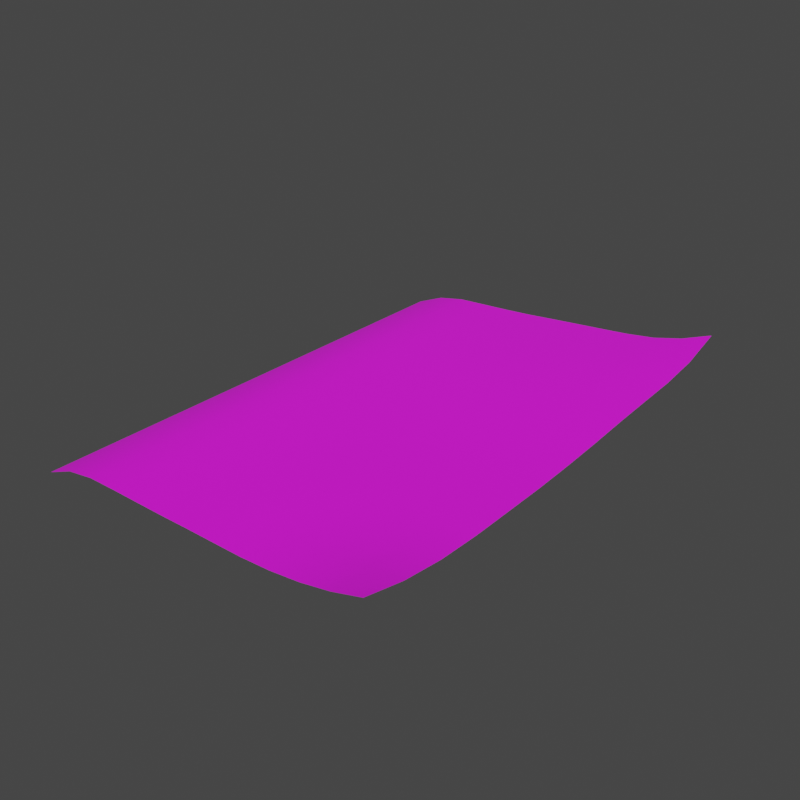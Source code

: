 # Source: newspaper.blend  (saved by Blender 4.0.36; exported with 4.5.12 LTS)
import bpy
from mathutils import Matrix  # noqa: F401  (used for matrix-valued properties, if any)

bpy.ops.wm.read_factory_settings(use_empty=True)
scene = bpy.context.scene
scene.name = 'Scene'

# ---- collections
col_newspaper = bpy.data.collections.new('Newspaper'); scene.collection.children.link(col_newspaper)

# ---- images (referenced by path relative to the original .blend; pixels are not part of the script)
import os
ASSET_DIR = os.environ.get("B2B_ASSET_DIR", "")  # directory of the original .blend (textures are referenced by path, not embedded)
HERE = os.path.dirname(os.path.abspath(__file__))  # packed textures are extracted next to this script under _unpacked/

def load_image(name, relpath, width, height, colorspace="sRGB"):
    """Load a texture the original file referenced (path relative to the .blend, or extracted next to this script)."""
    p = next((c for c in (os.path.join(HERE, relpath), os.path.join(ASSET_DIR, relpath)) if relpath and os.path.exists(c)), "")
    if p:
        img = bpy.data.images.load(p, check_existing=True)
        img.name = name
    else:  # same state as the original file: an image datablock whose file is absent (Cycles renders it pink)
        img = bpy.data.images.new(name, width, height)
        img.source = "FILE"
        img.filepath = "//" + (relpath or name)
    img.colorspace_settings.name = colorspace
    return img
img_newspaper_albedo = load_image('Newspaper-albedo', 'Newspaper-albedo.png', 1024, 1024, 'sRGB')

# ---- materials (node trees are filled in below, after node groups)
mat_material = bpy.data.materials.new('Material')
mat_newspaper = bpy.data.materials.new('Newspaper')

# ---- material node trees
mat_material.use_nodes = True; mat_material.node_tree.nodes.clear()
_N = mat_material.node_tree.nodes; _L = mat_material.node_tree.links
n0 = _N.new('ShaderNodeOutputMaterial'); n0.name = 'Material Output'; n0.location = (490, 300)
n1 = _N.new('ShaderNodeMath'); n1.name = 'Math'; n1.location = (-490, -36)
n1.operation = 'POWER'
n1.inputs[1].default_value = 3.0
n2 = _N.new('ShaderNodeMath'); n2.name = 'Math.001'; n2.location = (-339, -36)
n2.operation = 'MULTIPLY'
n2.inputs[1].default_value = 3.0
n3 = _N.new('ShaderNodeMath'); n3.name = 'Math.002'; n3.location = (-185, -41)
n3.operation = 'SUBTRACT'
n3.inputs[0].default_value = 1.0
n4 = _N.new('ShaderNodeTexNoise'); n4.name = 'Noise Texture'; n4.location = (-667, -22)
n4.inputs[2].default_value = 80.0
n4.inputs[3].default_value = 1.0
n5 = _N.new('ShaderNodeVectorMath'); n5.name = 'Vector Math'; n5.location = (-841, -38)
n5.operation = 'MULTIPLY'
n5.inputs[1].default_value = (1.0, 2.0, 1.0)
n6 = _N.new('ShaderNodeTexCoord'); n6.name = 'Texture Coordinate'; n6.location = (-1021, -15)
n7 = _N.new('ShaderNodeTexCoord'); n7.name = 'Texture Coordinate.001'; n7.location = (-1919, 622)
n8 = _N.new('ShaderNodeMath'); n8.name = 'Math.004'; n8.location = (-1107, 648)
n8.operation = 'SUBTRACT'
n8.inputs[0].default_value = 1.0
n9 = _N.new('ShaderNodeMath'); n9.name = 'Math.009'; n9.location = (-1751, 471)
n9.operation = 'SUBTRACT'
n9.inputs[0].default_value = 1.0
n10 = _N.new('ShaderNodeTexNoise'); n10.name = 'Noise Texture.002'; n10.location = (-2002, 177)
n10.inputs[2].default_value = 4.2
n10.inputs[3].default_value = 1.0
n11 = _N.new('ShaderNodeVectorMath'); n11.name = 'Vector Math.002'; n11.location = (-1753, 280)
n11.operation = 'MULTIPLY'
n12 = _N.new('ShaderNodeValue'); n12.name = 'Value'; n12.location = (-2132, 377)
n12.outputs[0].default_value = 0.2
n13 = _N.new('ShaderNodeTexVoronoi'); n13.name = 'Voronoi Texture'; n13.location = (-1308, 641)
n13.feature = 'DISTANCE_TO_EDGE'
n13.normalize = True
n14 = _N.new('ShaderNodeVectorMath'); n14.name = 'Vector Math.001'; n14.location = (-1531, 546)
n14.operation = 'MULTIPLY_ADD'
n15 = _N.new('ShaderNodeMath'); n15.name = 'Math.006'; n15.location = (-961, 332)
n15.operation = 'POWER'
n15.inputs[1].default_value = 30.0
n16 = _N.new('ShaderNodeMath'); n16.name = 'Math.007'; n16.location = (-796, 333)
n16.operation = 'MULTIPLY'
n16.inputs[1].default_value = 1e+06
n17 = _N.new('ShaderNodeBsdfPrincipled'); n17.name = 'Principled BSDF'; n17.location = (25, 541)
n17.inputs[2].default_value = 1.0
n17.inputs[3].default_value = 1.45
n18 = _N.new('ShaderNodeTexNoise'); n18.name = 'Noise Texture.001'; n18.location = (-1139, 326)
n18.inputs[2].default_value = 4.2
n18.inputs[3].default_value = 1.0
n19 = _N.new('ShaderNodeMix'); n19.name = 'Mix'; n19.location = (-294, 504)
n19.data_type = 'RGBA'
n19.inputs[6].default_value = (0.6126, 0.5809, 0.4962, 1.0)
n20 = _N.new('ShaderNodeMath'); n20.name = 'Math.008'; n20.location = (-715, 622)
n20.operation = 'MULTIPLY'
n20.inputs[1].default_value = 10.0
n21 = _N.new('ShaderNodeMath'); n21.name = 'Math.005'; n21.location = (-935, 643)
n21.operation = 'POWER'
n21.inputs[1].default_value = 236.2
n22 = _N.new('ShaderNodeMath'); n22.name = 'Math.003'; n22.location = (-495, 589)
n22.operation = 'MULTIPLY'
n23 = _N.new('ShaderNodeDisplacement'); n23.name = 'Displacement'; n23.location = (4, -14)
n23.inputs[2].default_value = 0.005
_L.new(n6.outputs[0], n5.inputs[0])
_L.new(n5.outputs[0], n4.inputs[0])
_L.new(n4.outputs[0], n1.inputs[0])
_L.new(n1.outputs[0], n2.inputs[0])
_L.new(n2.outputs[0], n3.inputs[1])
_L.new(n3.outputs[0], n23.inputs[0])
_L.new(n23.outputs[0], n0.inputs[2])
_L.new(n13.outputs[0], n8.inputs[1])
_L.new(n8.outputs[0], n21.inputs[0])
_L.new(n20.outputs[0], n22.inputs[0])
_L.new(n18.outputs[0], n15.inputs[0])
_L.new(n15.outputs[0], n16.inputs[0])
_L.new(n16.outputs[0], n22.inputs[1])
_L.new(n7.outputs[0], n14.inputs[0])
_L.new(n9.outputs[0], n14.inputs[1])
_L.new(n12.outputs[0], n9.inputs[1])
_L.new(n10.outputs[1], n11.inputs[1])
_L.new(n12.outputs[0], n11.inputs[0])
_L.new(n11.outputs[0], n14.inputs[2])
_L.new(n14.outputs[0], n13.inputs[0])
_L.new(n18.outputs[1], n19.inputs[7])
_L.new(n22.outputs[0], n19.inputs[0])
_L.new(n19.outputs[2], n17.inputs[0])
_L.new(n21.outputs[0], n20.inputs[0])
_L.new(n17.outputs[0], n0.inputs[0])
n0.is_active_output = True
mat_newspaper.use_nodes = True; mat_newspaper.node_tree.nodes.clear()
_N = mat_newspaper.node_tree.nodes; _L = mat_newspaper.node_tree.links
n0 = _N.new('ShaderNodeBsdfPrincipled'); n0.name = 'Principled BSDF'; n0.location = (10, 300)
n0.inputs[2].default_value = 1.0
n0.inputs[3].default_value = 1.45
n1 = _N.new('ShaderNodeOutputMaterial'); n1.name = 'Material Output'; n1.location = (300, 300)
n2 = _N.new('ShaderNodeTexImage'); n2.name = 'Image Texture'; n2.location = (-280, 300)
n2.image = img_newspaper_albedo
_L.new(n0.outputs[0], n1.inputs[0])
_L.new(n2.outputs[0], n0.inputs[0])
n1.is_active_output = True

# ---- world
world_world = bpy.data.worlds.new('World'); scene.world = world_world
world_world.use_nodes = True; world_world.node_tree.nodes.clear()
_N = world_world.node_tree.nodes; _L = world_world.node_tree.links
n0 = _N.new('ShaderNodeOutputWorld'); n0.name = 'World Output'; n0.location = (300, 300)
n1 = _N.new('ShaderNodeBackground'); n1.name = 'Background'; n1.location = (10, 300)
n1.inputs[0].default_value = (0.05088, 0.05088, 0.05088, 1.0)
_L.new(n1.outputs[0], n0.inputs[0])
n0.is_active_output = True
world_world.color = (0.05088, 0.05088, 0.05088)
world_world.use_sun_shadow = False
world_world.sun_shadow_jitter_overblur = 0.0

# ---- lights
light_point = bpy.data.lights.new('Point', 'POINT')
light_point.transmission_factor = 0.0
light_point.use_soft_falloff = False
light_point.shadow_maximum_resolution = 0.006
light_point.use_absolute_resolution = True

# ---- meshes
me_plane = bpy.data.meshes.new('Plane')
me_plane.from_pydata([(-1.0, -1.0, 0.0), (1.0, -1.0, 0.0), (-1.0, 1.0, 0.0), (1.0, 1.0, 0.0)], [], [(0, 1, 3, 2)])
_uv = me_plane.uv_layers.new(name='UVMap')
_uv.uv.foreach_set('vector', [0.0, 0.0, 1.0, 0.0, 1.0, 1.0, 0.0, 1.0])
me_plane.materials.append(mat_material)
me_plane.update()
me_plane_001 = bpy.data.meshes.new('Plane.001')
me_plane_001.from_pydata([(-0.1, -0.141, -0.009989), (0.1, -0.141, 0.01292), (-0.1, 0.141, -0.009989), (0.1, 0.141, 0.0222), (-0.05, -0.141, -0.0001079), (0.0, -0.141, 0.000511), (0.05, -0.141, 0.001995), (0.05, 0.141, 0.009229), (0.0, 0.141, 0.004766), (-0.05, 0.141, 0.001026), (-0.1, 0.0705, -0.009989), (-0.1, -5.96e-09, -0.009989), (-0.1, -0.0705, -0.009989), (0.1, -0.0705, 0.003734), (0.1, 5.96e-09, 0.005346), (0.1, 0.0705, 0.0103), (-0.05, -0.0705, -0.0001079), (-0.05, 5.96e-09, -0.0001079), (-0.05, 0.0705, 0.0003902), (0.0, -0.0705, 0.0002696), (0.0, 5.96e-09, 0.0005186), (0.0, 0.0705, 0.002953), (0.05, -0.0705, 0.001686), (0.05, 5.96e-09, 0.002618), (0.05, 0.0705, 0.007008), (-0.1, -0.094, -0.009989), (-0.1, -0.1175, -0.009989), (0.06667, -0.141, 0.004186), (0.08333, -0.141, 0.007741), (0.1, 0.094, 0.01173), (0.1, 0.1175, 0.01499), (-0.06667, 0.141, 4.549e-05), (-0.08333, 0.141, -0.00312), (-0.08333, -0.141, -0.003191), (-0.06667, -0.141, -0.0004212), (-0.03333, -0.141, -4.306e-07), (-0.01667, -0.141, 0.000143), (0.01667, -0.141, 0.0007025), (0.03333, -0.141, 0.0009356), (0.08333, 0.141, 0.01574), (0.06667, 0.141, 0.01149), (0.03333, 0.141, 0.007703), (0.01667, 0.141, 0.006258), (-0.01667, 0.141, 0.003199), (-0.03333, 0.141, 0.00201), (-0.05, 0.094, 0.0007093), (-0.05, 0.1175, 0.0009418), (0.0, 0.094, 0.003887), (0.0, 0.1175, 0.004554), (0.05, 0.094, 0.00814), (0.05, 0.1175, 0.008943), (-0.1, 0.1175, -0.009989), (-0.1, 0.094, -0.009989), (-0.1, 0.047, -0.009989), (-0.1, 0.0235, -0.009989), (-0.1, -0.0235, -0.009989), (-0.1, -0.047, -0.009989), (0.1, -0.1175, 0.007327), (0.1, -0.094, 0.004479), (0.1, -0.047, 0.00404), (0.1, -0.0235, 0.004373), (0.1, 0.0235, 0.006852), (0.1, 0.047, 0.008764), (-0.05, -0.1175, -0.0001079), (-0.05, -0.094, -0.0001079), (-0.05, -0.047, -0.0001079), (-0.05, -0.0235, -0.0001079), (-0.05, 0.0235, -9.967e-05), (-0.05, 0.047, 7.993e-05), (0.0, -0.1175, 0.0005044), (0.0, -0.094, 0.0004053), (0.0, -0.047, 0.0002311), (0.0, -0.0235, 0.0002328), (0.0, 0.0235, 0.001173), (0.0, 0.047, 0.002022), (0.05, -0.1175, 0.001753), (0.05, -0.094, 0.001477), (0.05, -0.047, 0.001694), (0.05, -0.0235, 0.001782), (0.05, 0.0235, 0.003823), (0.05, 0.047, 0.005477), (0.03333, -0.0705, 0.001226), (0.01667, -0.0705, 0.0007189), (0.03333, 5.96e-09, 0.001804), (0.01667, 5.96e-09, 0.00109), (0.03333, 0.0705, 0.005716), (0.01667, 0.0705, 0.004298), (-0.01667, -0.0705, 5.691e-05), (-0.03333, -0.0705, -4.306e-07), (-0.01667, 5.96e-09, 0.0001378), (-0.03333, 5.96e-09, -4.306e-07), (-0.01667, 0.0705, 0.001899), (-0.03333, 0.0705, 0.001096), (-0.06667, -0.0705, -0.0004212), (-0.08333, -0.0705, -0.003191), (-0.06667, 1.987e-09, -0.0004212), (-0.08333, -1.987e-09, -0.003191), (-0.06667, 0.0705, -0.0003093), (-0.08333, 0.0705, -0.003191), (0.08333, -0.0705, 0.002881), (0.06667, -0.0705, 0.00221), (0.08333, 5.96e-09, 0.004411), (0.06667, 5.96e-09, 0.003496), (0.08333, 0.0705, 0.00931), (0.06667, 0.0705, 0.008205), (0.06667, 0.0235, 0.004853), (0.06667, 0.047, 0.006682), (0.08333, 0.0235, 0.005877), (0.08333, 0.047, 0.007775), (0.06667, -0.047, 0.002395), (0.06667, -0.0235, 0.002577), (0.08333, -0.047, 0.003166), (0.08333, -0.0235, 0.003452), (0.06667, -0.1175, 0.003384), (0.06667, -0.094, 0.002303), (0.08333, -0.1175, 0.0056), (0.08333, -0.094, 0.003423), (-0.08333, 0.0235, -0.003191), (-0.08333, 0.047, -0.003191), (-0.06667, 0.0235, -0.0004212), (-0.06667, 0.047, -0.0004164), (-0.08333, -0.047, -0.003191), (-0.08333, -0.0235, -0.003191), (-0.06667, -0.047, -0.0004212), (-0.06667, -0.0235, -0.0004212), (-0.08333, -0.1175, -0.003191), (-0.08333, -0.094, -0.003191), (-0.06667, -0.1175, -0.0004212), (-0.06667, -0.094, -0.0004212), (-0.03333, 0.0235, 0.000173), (-0.03333, 0.047, 0.0005882), (-0.01667, 0.0235, 0.0005611), (-0.01667, 0.047, 0.0012), (-0.03333, -0.047, -4.306e-07), (-0.03333, -0.0235, -4.306e-07), (-0.01667, -0.047, 5.696e-05), (-0.01667, -0.0235, 5.697e-05), (-0.03333, -0.1175, -4.306e-07), (-0.03333, -0.094, -4.306e-07), (-0.01667, -0.1175, 0.0001223), (-0.01667, -0.094, 7.414e-05), (0.01667, 0.0235, 0.001953), (0.01667, 0.047, 0.003019), (0.03333, 0.0235, 0.002848), (0.03333, 0.047, 0.004201), (0.01667, -0.047, 0.0005408), (0.01667, -0.0235, 0.000585), (0.03333, -0.047, 0.00104), (0.03333, -0.0235, 0.001111), (0.01667, -0.1175, 0.0007549), (0.01667, -0.094, 0.0008172), (0.03333, -0.1175, 0.000954), (0.03333, -0.094, 0.001104), (0.01667, 0.094, 0.005407), (0.01667, 0.1175, 0.006056), (0.03333, 0.094, 0.006804), (0.03333, 0.1175, 0.007484), (-0.03333, 0.094, 0.001566), (-0.03333, 0.1175, 0.001893), (-0.01667, 0.094, 0.002539), (-0.01667, 0.1175, 0.003023), (-0.08333, 0.094, -0.003178), (-0.08333, 0.1175, -0.003139), (-0.06667, 0.094, -0.0001434), (-0.06667, 0.1175, -6.519e-06), (0.06667, 0.094, 0.009445), (0.06667, 0.1175, 0.0106), (0.08333, 0.094, 0.01068), (0.08333, 0.1175, 0.01305)], [], [(168, 30, 3, 39), (164, 46, 9, 31), (160, 48, 8, 43), (156, 50, 7, 41), (152, 76, 22, 81), (148, 78, 23, 83), (144, 80, 24, 85), (140, 70, 19, 87), (136, 72, 20, 89), (132, 74, 21, 91), (128, 64, 16, 93), (124, 66, 17, 95), (120, 68, 18, 97), (116, 58, 13, 99), (112, 60, 14, 101), (108, 62, 15, 103), (80, 106, 104, 24), (106, 108, 103, 104), (23, 102, 105, 79), (79, 105, 106, 80), (102, 101, 107, 105), (105, 107, 108, 106), (101, 14, 61, 107), (107, 61, 62, 108), (78, 110, 102, 23), (110, 112, 101, 102), (22, 100, 109, 77), (77, 109, 110, 78), (100, 99, 111, 109), (109, 111, 112, 110), (99, 13, 59, 111), (111, 59, 60, 112), (76, 114, 100, 22), (114, 116, 99, 100), (6, 27, 113, 75), (75, 113, 114, 76), (27, 28, 115, 113), (113, 115, 116, 114), (28, 1, 57, 115), (115, 57, 58, 116), (53, 118, 98, 10), (118, 120, 97, 98), (11, 96, 117, 54), (54, 117, 118, 53), (96, 95, 119, 117), (117, 119, 120, 118), (95, 17, 67, 119), (119, 67, 68, 120), (55, 122, 96, 11), (122, 124, 95, 96), (12, 94, 121, 56), (56, 121, 122, 55), (94, 93, 123, 121), (121, 123, 124, 122), (93, 16, 65, 123), (123, 65, 66, 124), (25, 126, 94, 12), (126, 128, 93, 94), (0, 33, 125, 26), (26, 125, 126, 25), (33, 34, 127, 125), (125, 127, 128, 126), (34, 4, 63, 127), (127, 63, 64, 128), (68, 130, 92, 18), (130, 132, 91, 92), (17, 90, 129, 67), (67, 129, 130, 68), (90, 89, 131, 129), (129, 131, 132, 130), (89, 20, 73, 131), (131, 73, 74, 132), (66, 134, 90, 17), (134, 136, 89, 90), (16, 88, 133, 65), (65, 133, 134, 66), (88, 87, 135, 133), (133, 135, 136, 134), (87, 19, 71, 135), (135, 71, 72, 136), (64, 138, 88, 16), (138, 140, 87, 88), (4, 35, 137, 63), (63, 137, 138, 64), (35, 36, 139, 137), (137, 139, 140, 138), (36, 5, 69, 139), (139, 69, 70, 140), (74, 142, 86, 21), (142, 144, 85, 86), (20, 84, 141, 73), (73, 141, 142, 74), (84, 83, 143, 141), (141, 143, 144, 142), (83, 23, 79, 143), (143, 79, 80, 144), (72, 146, 84, 20), (146, 148, 83, 84), (19, 82, 145, 71), (71, 145, 146, 72), (82, 81, 147, 145), (145, 147, 148, 146), (81, 22, 77, 147), (147, 77, 78, 148), (70, 150, 82, 19), (150, 152, 81, 82), (5, 37, 149, 69), (69, 149, 150, 70), (37, 38, 151, 149), (149, 151, 152, 150), (38, 6, 75, 151), (151, 75, 76, 152), (48, 154, 42, 8), (154, 156, 41, 42), (21, 86, 153, 47), (47, 153, 154, 48), (86, 85, 155, 153), (153, 155, 156, 154), (85, 24, 49, 155), (155, 49, 50, 156), (46, 158, 44, 9), (158, 160, 43, 44), (18, 92, 157, 45), (45, 157, 158, 46), (92, 91, 159, 157), (157, 159, 160, 158), (91, 21, 47, 159), (159, 47, 48, 160), (51, 162, 32, 2), (162, 164, 31, 32), (10, 98, 161, 52), (52, 161, 162, 51), (98, 97, 163, 161), (161, 163, 164, 162), (97, 18, 45, 163), (163, 45, 46, 164), (50, 166, 40, 7), (166, 168, 39, 40), (24, 104, 165, 49), (49, 165, 166, 50), (104, 103, 167, 165), (165, 167, 168, 166), (103, 15, 29, 167), (167, 29, 30, 168)])
me_plane_001.polygons.foreach_set('use_smooth', [True] * 144)
_uv = me_plane_001.uv_layers.new(name='UVMap')
_uv.uv.foreach_set('vector', [0.9167, 0.9167, 1.0, 0.9167, 1.0, 1.0, 0.9167, 1.0, 0.1667, 0.9167, 0.25, 0.9167, 0.25, 1.0, 0.1667, 1.0, 0.4167, 0.9167, 0.5, 0.9167, 0.5, 1.0, 0.4167, 1.0, 0.6667, 0.9167, 0.75, 0.9167, 0.75, 1.0, 0.6667, 1.0, 0.6667, 0.1667, 0.75, 0.1667, 0.75, 0.25, 0.6667, 0.25, 0.6667, 0.4167, 0.75, 0.4167, 0.75, 0.5, 0.6667, 0.5, 0.6667, 0.6667, 0.75, 0.6667, 0.75, 0.75, 0.6667, 0.75, 0.4167, 0.1667, 0.5, 0.1667, 0.5, 0.25, 0.4167, 0.25, 0.4167, 0.4167, 0.5, 0.4167, 0.5, 0.5, 0.4167, 0.5, 0.4167, 0.6667, 0.5, 0.6667, 0.5, 0.75, 0.4167, 0.75, 0.1667, 0.1667, 0.25, 0.1667, 0.25, 0.25, 0.1667, 0.25, 0.1667, 0.4167, 0.25, 0.4167, 0.25, 0.5, 0.1667, 0.5, 0.1667, 0.6667, 0.25, 0.6667, 0.25, 0.75, 0.1667, 0.75, 0.9167, 0.1667, 1.0, 0.1667, 1.0, 0.25, 0.9167, 0.25, 0.9167, 0.4167, 1.0, 0.4167, 1.0, 0.5, 0.9167, 0.5, 0.9167, 0.6667, 1.0, 0.6667, 1.0, 0.75, 0.9167, 0.75, 0.75, 0.6667, 0.8333, 0.6667, 0.8333, 0.75, 0.75, 0.75, 0.8333, 0.6667, 0.9167, 0.6667, 0.9167, 0.75, 0.8333, 0.75, 0.75, 0.5, 0.8333, 0.5, 0.8333, 0.5833, 0.75, 0.5833, 0.75, 0.5833, 0.8333, 0.5833, 0.8333, 0.6667, 0.75, 0.6667, 0.8333, 0.5, 0.9167, 0.5, 0.9167, 0.5833, 0.8333, 0.5833, 0.8333, 0.5833, 0.9167, 0.5833, 0.9167, 0.6667, 0.8333, 0.6667, 0.9167, 0.5, 1.0, 0.5, 1.0, 0.5833, 0.9167, 0.5833, 0.9167, 0.5833, 1.0, 0.5833, 1.0, 0.6667, 0.9167, 0.6667, 0.75, 0.4167, 0.8333, 0.4167, 0.8333, 0.5, 0.75, 0.5, 0.8333, 0.4167, 0.9167, 0.4167, 0.9167, 0.5, 0.8333, 0.5, 0.75, 0.25, 0.8333, 0.25, 0.8333, 0.3333, 0.75, 0.3333, 0.75, 0.3333, 0.8333, 0.3333, 0.8333, 0.4167, 0.75, 0.4167, 0.8333, 0.25, 0.9167, 0.25, 0.9167, 0.3333, 0.8333, 0.3333, 0.8333, 0.3333, 0.9167, 0.3333, 0.9167, 0.4167, 0.8333, 0.4167, 0.9167, 0.25, 1.0, 0.25, 1.0, 0.3333, 0.9167, 0.3333, 0.9167, 0.3333, 1.0, 0.3333, 1.0, 0.4167, 0.9167, 0.4167, 0.75, 0.1667, 0.8333, 0.1667, 0.8333, 0.25, 0.75, 0.25, 0.8333, 0.1667, 0.9167, 0.1667, 0.9167, 0.25, 0.8333, 0.25, 0.75, 0.0, 0.8333, 0.0, 0.8333, 0.08333, 0.75, 0.08333, 0.75, 0.08333, 0.8333, 0.08333, 0.8333, 0.1667, 0.75, 0.1667, 0.8333, 0.0, 0.9167, 0.0, 0.9167, 0.08333, 0.8333, 0.08333, 0.8333, 0.08333, 0.9167, 0.08333, 0.9167, 0.1667, 0.8333, 0.1667, 0.9167, 0.0, 1.0, 0.0, 1.0, 0.08333, 0.9167, 0.08333, 0.9167, 0.08333, 1.0, 0.08333, 1.0, 0.1667, 0.9167, 0.1667, 0.0, 0.6667, 0.08333, 0.6667, 0.08333, 0.75, 0.0, 0.75, 0.08333, 0.6667, 0.1667, 0.6667, 0.1667, 0.75, 0.08333, 0.75, 0.0, 0.5, 0.08333, 0.5, 0.08333, 0.5833, 0.0, 0.5833, 0.0, 0.5833, 0.08333, 0.5833, 0.08333, 0.6667, 0.0, 0.6667, 0.08333, 0.5, 0.1667, 0.5, 0.1667, 0.5833, 0.08333, 0.5833, 0.08333, 0.5833, 0.1667, 0.5833, 0.1667, 0.6667, 0.08333, 0.6667, 0.1667, 0.5, 0.25, 0.5, 0.25, 0.5833, 0.1667, 0.5833, 0.1667, 0.5833, 0.25, 0.5833, 0.25, 0.6667, 0.1667, 0.6667, 0.0, 0.4167, 0.08333, 0.4167, 0.08333, 0.5, 0.0, 0.5, 0.08333, 0.4167, 0.1667, 0.4167, 0.1667, 0.5, 0.08333, 0.5, 0.0, 0.25, 0.08333, 0.25, 0.08333, 0.3333, 0.0, 0.3333, 0.0, 0.3333, 0.08333, 0.3333, 0.08333, 0.4167, 0.0, 0.4167, 0.08333, 0.25, 0.1667, 0.25, 0.1667, 0.3333, 0.08333, 0.3333, 0.08333, 0.3333, 0.1667, 0.3333, 0.1667, 0.4167, 0.08333, 0.4167, 0.1667, 0.25, 0.25, 0.25, 0.25, 0.3333, 0.1667, 0.3333, 0.1667, 0.3333, 0.25, 0.3333, 0.25, 0.4167, 0.1667, 0.4167, 0.0, 0.1667, 0.08333, 0.1667, 0.08333, 0.25, 0.0, 0.25, 0.08333, 0.1667, 0.1667, 0.1667, 0.1667, 0.25, 0.08333, 0.25, 0.0, 0.0, 0.08333, 0.0, 0.08333, 0.08333, 0.0, 0.08333, 0.0, 0.08333, 0.08333, 0.08333, 0.08333, 0.1667, 0.0, 0.1667, 0.08333, 0.0, 0.1667, 0.0, 0.1667, 0.08333, 0.08333, 0.08333, 0.08333, 0.08333, 0.1667, 0.08333, 0.1667, 0.1667, 0.08333, 0.1667, 0.1667, 0.0, 0.25, 0.0, 0.25, 0.08333, 0.1667, 0.08333, 0.1667, 0.08333, 0.25, 0.08333, 0.25, 0.1667, 0.1667, 0.1667, 0.25, 0.6667, 0.3333, 0.6667, 0.3333, 0.75, 0.25, 0.75, 0.3333, 0.6667, 0.4167, 0.6667, 0.4167, 0.75, 0.3333, 0.75, 0.25, 0.5, 0.3333, 0.5, 0.3333, 0.5833, 0.25, 0.5833, 0.25, 0.5833, 0.3333, 0.5833, 0.3333, 0.6667, 0.25, 0.6667, 0.3333, 0.5, 0.4167, 0.5, 0.4167, 0.5833, 0.3333, 0.5833, 0.3333, 0.5833, 0.4167, 0.5833, 0.4167, 0.6667, 0.3333, 0.6667, 0.4167, 0.5, 0.5, 0.5, 0.5, 0.5833, 0.4167, 0.5833, 0.4167, 0.5833, 0.5, 0.5833, 0.5, 0.6667, 0.4167, 0.6667, 0.25, 0.4167, 0.3333, 0.4167, 0.3333, 0.5, 0.25, 0.5, 0.3333, 0.4167, 0.4167, 0.4167, 0.4167, 0.5, 0.3333, 0.5, 0.25, 0.25, 0.3333, 0.25, 0.3333, 0.3333, 0.25, 0.3333, 0.25, 0.3333, 0.3333, 0.3333, 0.3333, 0.4167, 0.25, 0.4167, 0.3333, 0.25, 0.4167, 0.25, 0.4167, 0.3333, 0.3333, 0.3333, 0.3333, 0.3333, 0.4167, 0.3333, 0.4167, 0.4167, 0.3333, 0.4167, 0.4167, 0.25, 0.5, 0.25, 0.5, 0.3333, 0.4167, 0.3333, 0.4167, 0.3333, 0.5, 0.3333, 0.5, 0.4167, 0.4167, 0.4167, 0.25, 0.1667, 0.3333, 0.1667, 0.3333, 0.25, 0.25, 0.25, 0.3333, 0.1667, 0.4167, 0.1667, 0.4167, 0.25, 0.3333, 0.25, 0.25, 0.0, 0.3333, 0.0, 0.3333, 0.08333, 0.25, 0.08333, 0.25, 0.08333, 0.3333, 0.08333, 0.3333, 0.1667, 0.25, 0.1667, 0.3333, 0.0, 0.4167, 0.0, 0.4167, 0.08333, 0.3333, 0.08333, 0.3333, 0.08333, 0.4167, 0.08333, 0.4167, 0.1667, 0.3333, 0.1667, 0.4167, 0.0, 0.5, 0.0, 0.5, 0.08333, 0.4167, 0.08333, 0.4167, 0.08333, 0.5, 0.08333, 0.5, 0.1667, 0.4167, 0.1667, 0.5, 0.6667, 0.5833, 0.6667, 0.5833, 0.75, 0.5, 0.75, 0.5833, 0.6667, 0.6667, 0.6667, 0.6667, 0.75, 0.5833, 0.75, 0.5, 0.5, 0.5833, 0.5, 0.5833, 0.5833, 0.5, 0.5833, 0.5, 0.5833, 0.5833, 0.5833, 0.5833, 0.6667, 0.5, 0.6667, 0.5833, 0.5, 0.6667, 0.5, 0.6667, 0.5833, 0.5833, 0.5833, 0.5833, 0.5833, 0.6667, 0.5833, 0.6667, 0.6667, 0.5833, 0.6667, 0.6667, 0.5, 0.75, 0.5, 0.75, 0.5833, 0.6667, 0.5833, 0.6667, 0.5833, 0.75, 0.5833, 0.75, 0.6667, 0.6667, 0.6667, 0.5, 0.4167, 0.5833, 0.4167, 0.5833, 0.5, 0.5, 0.5, 0.5833, 0.4167, 0.6667, 0.4167, 0.6667, 0.5, 0.5833, 0.5, 0.5, 0.25, 0.5833, 0.25, 0.5833, 0.3333, 0.5, 0.3333, 0.5, 0.3333, 0.5833, 0.3333, 0.5833, 0.4167, 0.5, 0.4167, 0.5833, 0.25, 0.6667, 0.25, 0.6667, 0.3333, 0.5833, 0.3333, 0.5833, 0.3333, 0.6667, 0.3333, 0.6667, 0.4167, 0.5833, 0.4167, 0.6667, 0.25, 0.75, 0.25, 0.75, 0.3333, 0.6667, 0.3333, 0.6667, 0.3333, 0.75, 0.3333, 0.75, 0.4167, 0.6667, 0.4167, 0.5, 0.1667, 0.5833, 0.1667, 0.5833, 0.25, 0.5, 0.25, 0.5833, 0.1667, 0.6667, 0.1667, 0.6667, 0.25, 0.5833, 0.25, 0.5, 0.0, 0.5833, 0.0, 0.5833, 0.08333, 0.5, 0.08333, 0.5, 0.08333, 0.5833, 0.08333, 0.5833, 0.1667, 0.5, 0.1667, 0.5833, 0.0, 0.6667, 0.0, 0.6667, 0.08333, 0.5833, 0.08333, 0.5833, 0.08333, 0.6667, 0.08333, 0.6667, 0.1667, 0.5833, 0.1667, 0.6667, 0.0, 0.75, 0.0, 0.75, 0.08333, 0.6667, 0.08333, 0.6667, 0.08333, 0.75, 0.08333, 0.75, 0.1667, 0.6667, 0.1667, 0.5, 0.9167, 0.5833, 0.9167, 0.5833, 1.0, 0.5, 1.0, 0.5833, 0.9167, 0.6667, 0.9167, 0.6667, 1.0, 0.5833, 1.0, 0.5, 0.75, 0.5833, 0.75, 0.5833, 0.8333, 0.5, 0.8333, 0.5, 0.8333, 0.5833, 0.8333, 0.5833, 0.9167, 0.5, 0.9167, 0.5833, 0.75, 0.6667, 0.75, 0.6667, 0.8333, 0.5833, 0.8333, 0.5833, 0.8333, 0.6667, 0.8333, 0.6667, 0.9167, 0.5833, 0.9167, 0.6667, 0.75, 0.75, 0.75, 0.75, 0.8333, 0.6667, 0.8333, 0.6667, 0.8333, 0.75, 0.8333, 0.75, 0.9167, 0.6667, 0.9167, 0.25, 0.9167, 0.3333, 0.9167, 0.3333, 1.0, 0.25, 1.0, 0.3333, 0.9167, 0.4167, 0.9167, 0.4167, 1.0, 0.3333, 1.0, 0.25, 0.75, 0.3333, 0.75, 0.3333, 0.8333, 0.25, 0.8333, 0.25, 0.8333, 0.3333, 0.8333, 0.3333, 0.9167, 0.25, 0.9167, 0.3333, 0.75, 0.4167, 0.75, 0.4167, 0.8333, 0.3333, 0.8333, 0.3333, 0.8333, 0.4167, 0.8333, 0.4167, 0.9167, 0.3333, 0.9167, 0.4167, 0.75, 0.5, 0.75, 0.5, 0.8333, 0.4167, 0.8333, 0.4167, 0.8333, 0.5, 0.8333, 0.5, 0.9167, 0.4167, 0.9167, 0.0, 0.9167, 0.08333, 0.9167, 0.08333, 1.0, 0.0, 1.0, 0.08333, 0.9167, 0.1667, 0.9167, 0.1667, 1.0, 0.08333, 1.0, 0.0, 0.75, 0.08333, 0.75, 0.08333, 0.8333, 0.0, 0.8333, 0.0, 0.8333, 0.08333, 0.8333, 0.08333, 0.9167, 0.0, 0.9167, 0.08333, 0.75, 0.1667, 0.75, 0.1667, 0.8333, 0.08333, 0.8333, 0.08333, 0.8333, 0.1667, 0.8333, 0.1667, 0.9167, 0.08333, 0.9167, 0.1667, 0.75, 0.25, 0.75, 0.25, 0.8333, 0.1667, 0.8333, 0.1667, 0.8333, 0.25, 0.8333, 0.25, 0.9167, 0.1667, 0.9167, 0.75, 0.9167, 0.8333, 0.9167, 0.8333, 1.0, 0.75, 1.0, 0.8333, 0.9167, 0.9167, 0.9167, 0.9167, 1.0, 0.8333, 1.0, 0.75, 0.75, 0.8333, 0.75, 0.8333, 0.8333, 0.75, 0.8333, 0.75, 0.8333, 0.8333, 0.8333, 0.8333, 0.9167, 0.75, 0.9167, 0.8333, 0.75, 0.9167, 0.75, 0.9167, 0.8333, 0.8333, 0.8333, 0.8333, 0.8333, 0.9167, 0.8333, 0.9167, 0.9167, 0.8333, 0.9167, 0.9167, 0.75, 1.0, 0.75, 1.0, 0.8333, 0.9167, 0.8333, 0.9167, 0.8333, 1.0, 0.8333, 1.0, 0.9167, 0.9167, 0.9167])
_ca = me_plane_001.color_attributes.new('Attribute', 'BYTE_COLOR', 'CORNER')
_ca.data.foreach_set('color', [1.0, 1.0, 1.0, 1.0, 1.0, 1.0, 1.0, 1.0, 1.0, 1.0, 1.0, 1.0, 1.0, 1.0, 1.0, 1.0, 1.0, 1.0, 1.0, 1.0, 1.0, 1.0, 1.0, 1.0, 1.0, 1.0, 1.0, 1.0, 1.0, 1.0, 1.0, 1.0, 1.0, 1.0, 1.0, 1.0, 1.0, 1.0, 1.0, 1.0, 1.0, 1.0, 1.0, 1.0, 1.0, 1.0, 1.0, 1.0, 1.0, 1.0, 1.0, 1.0, 1.0, 1.0, 1.0, 1.0, 1.0, 1.0, 1.0, 1.0, 1.0, 1.0, 1.0, 1.0, 1.0, 1.0, 1.0, 1.0, 1.0, 1.0, 1.0, 1.0, 1.0, 1.0, 1.0, 1.0, 1.0, 1.0, 1.0, 1.0, 1.0, 1.0, 1.0, 1.0, 1.0, 1.0, 1.0, 1.0, 1.0, 1.0, 1.0, 1.0, 1.0, 1.0, 1.0, 1.0, 1.0, 1.0, 1.0, 1.0, 1.0, 1.0, 1.0, 1.0, 1.0, 1.0, 1.0, 1.0, 1.0, 1.0, 1.0, 1.0, 1.0, 1.0, 1.0, 1.0, 1.0, 1.0, 1.0, 1.0, 1.0, 1.0, 1.0, 1.0, 1.0, 1.0, 1.0, 1.0, 1.0, 1.0, 1.0, 1.0, 1.0, 1.0, 1.0, 1.0, 1.0, 1.0, 1.0, 1.0, 1.0, 1.0, 1.0, 1.0, 1.0, 1.0, 1.0, 1.0, 1.0, 1.0, 1.0, 1.0, 1.0, 1.0, 1.0, 1.0, 1.0, 1.0, 1.0, 1.0, 1.0, 1.0, 1.0, 1.0, 1.0, 1.0, 1.0, 1.0, 1.0, 1.0, 1.0, 1.0, 1.0, 1.0, 1.0, 1.0, 1.0, 1.0, 1.0, 1.0, 1.0, 1.0, 1.0, 1.0, 1.0, 1.0, 1.0, 1.0, 1.0, 1.0, 1.0, 1.0, 1.0, 1.0, 1.0, 1.0, 1.0, 1.0, 1.0, 1.0, 1.0, 1.0, 1.0, 1.0, 1.0, 1.0, 1.0, 1.0, 1.0, 1.0, 1.0, 1.0, 1.0, 1.0, 1.0, 1.0, 1.0, 1.0, 1.0, 1.0, 1.0, 1.0, 1.0, 1.0, 1.0, 1.0, 1.0, 1.0, 1.0, 1.0, 1.0, 1.0, 1.0, 1.0, 1.0, 1.0, 1.0, 1.0, 1.0, 1.0, 1.0, 1.0, 1.0, 1.0, 1.0, 1.0, 1.0, 1.0, 1.0, 1.0, 1.0, 1.0, 1.0, 1.0, 1.0, 1.0, 1.0, 1.0, 1.0, 1.0, 1.0, 1.0, 1.0, 1.0, 1.0, 1.0, 1.0, 1.0, 1.0, 1.0, 1.0, 1.0, 1.0, 1.0, 1.0, 1.0, 1.0, 1.0, 1.0, 1.0, 1.0, 1.0, 1.0, 1.0, 1.0, 1.0, 1.0, 1.0, 1.0, 1.0, 1.0, 1.0, 1.0, 1.0, 1.0, 1.0, 1.0, 1.0, 1.0, 1.0, 1.0, 1.0, 1.0, 1.0, 1.0, 1.0, 1.0, 1.0, 1.0, 1.0, 1.0, 1.0, 1.0, 1.0, 1.0, 1.0, 1.0, 1.0, 1.0, 1.0, 1.0, 1.0, 1.0, 1.0, 1.0, 1.0, 1.0, 1.0, 1.0, 1.0, 1.0, 1.0, 1.0, 1.0, 1.0, 1.0, 1.0, 1.0, 1.0, 1.0, 1.0, 1.0, 1.0, 1.0, 1.0, 1.0, 1.0, 1.0, 1.0, 1.0, 1.0, 1.0, 1.0, 1.0, 1.0, 1.0, 1.0, 1.0, 1.0, 1.0, 1.0, 1.0, 1.0, 1.0, 1.0, 1.0, 1.0, 1.0, 1.0, 1.0, 1.0, 1.0, 1.0, 1.0, 1.0, 1.0, 1.0, 1.0, 1.0, 1.0, 1.0, 1.0, 1.0, 1.0, 1.0, 1.0, 1.0, 1.0, 1.0, 1.0, 1.0, 1.0, 1.0, 1.0, 1.0, 1.0, 1.0, 1.0, 1.0, 1.0, 1.0, 1.0, 1.0, 1.0, 1.0, 1.0, 1.0, 1.0, 1.0, 1.0, 1.0, 1.0, 1.0, 1.0, 1.0, 1.0, 1.0, 1.0, 1.0, 1.0, 1.0, 1.0, 1.0, 1.0, 1.0, 1.0, 1.0, 1.0, 1.0, 1.0, 1.0, 1.0, 1.0, 1.0, 1.0, 1.0, 1.0, 1.0, 1.0, 1.0, 1.0, 1.0, 1.0, 1.0, 1.0, 1.0, 1.0, 1.0, 1.0, 1.0, 1.0, 1.0, 1.0, 1.0, 1.0, 1.0, 1.0, 1.0, 1.0, 1.0, 1.0, 1.0, 1.0, 1.0, 1.0, 1.0, 1.0, 1.0, 1.0, 1.0, 1.0, 1.0, 1.0, 1.0, 1.0, 1.0, 1.0, 1.0, 1.0, 1.0, 1.0, 1.0, 1.0, 1.0, 1.0, 1.0, 1.0, 1.0, 1.0, 1.0, 1.0, 1.0, 1.0, 1.0, 1.0, 1.0, 1.0, 1.0, 1.0, 1.0, 1.0, 1.0, 1.0, 1.0, 1.0, 1.0, 1.0, 1.0, 1.0, 1.0, 1.0, 1.0, 1.0, 1.0, 1.0, 1.0, 1.0, 1.0, 1.0, 1.0, 1.0, 1.0, 1.0, 1.0, 1.0, 1.0, 1.0, 1.0, 1.0, 1.0, 1.0, 1.0, 1.0, 1.0, 1.0, 1.0, 1.0, 1.0, 1.0, 1.0, 1.0, 1.0, 1.0, 1.0, 1.0, 1.0, 1.0, 1.0, 1.0, 1.0, 1.0, 1.0, 1.0, 1.0, 1.0, 1.0, 1.0, 1.0, 1.0, 1.0, 1.0, 1.0, 1.0, 1.0, 1.0, 1.0, 1.0, 1.0, 1.0, 1.0, 1.0, 1.0, 1.0, 1.0, 1.0, 1.0, 1.0, 1.0, 1.0, 1.0, 1.0, 1.0, 1.0, 1.0, 1.0, 1.0, 1.0, 1.0, 1.0, 1.0, 1.0, 1.0, 1.0, 1.0, 1.0, 1.0, 1.0, 1.0, 1.0, 1.0, 1.0, 1.0, 1.0, 1.0, 1.0, 1.0, 1.0, 1.0, 1.0, 1.0, 1.0, 1.0, 1.0, 1.0, 1.0, 1.0, 1.0, 1.0, 1.0, 1.0, 1.0, 1.0, 1.0, 1.0, 1.0, 1.0, 1.0, 1.0, 1.0, 1.0, 1.0, 1.0, 1.0, 1.0, 1.0, 1.0, 1.0, 1.0, 1.0, 1.0, 1.0, 1.0, 1.0, 1.0, 1.0, 1.0, 1.0, 1.0, 1.0, 1.0, 1.0, 1.0, 1.0, 1.0, 1.0, 1.0, 1.0, 1.0, 1.0, 1.0, 1.0, 1.0, 1.0, 1.0, 1.0, 1.0, 1.0, 1.0, 1.0, 1.0, 1.0, 1.0, 1.0, 1.0, 1.0, 1.0, 1.0, 1.0, 1.0, 1.0, 1.0, 1.0, 1.0, 1.0, 1.0, 1.0, 1.0, 1.0, 1.0, 1.0, 1.0, 1.0, 1.0, 1.0, 1.0, 1.0, 1.0, 1.0, 1.0, 1.0, 1.0, 1.0, 1.0, 1.0, 1.0, 1.0, 1.0, 1.0, 1.0, 1.0, 1.0, 1.0, 1.0, 1.0, 1.0, 1.0, 1.0, 1.0, 1.0, 1.0, 1.0, 1.0, 1.0, 1.0, 1.0, 1.0, 1.0, 1.0, 1.0, 1.0, 1.0, 1.0, 1.0, 1.0, 1.0, 1.0, 1.0, 1.0, 1.0, 1.0, 1.0, 1.0, 1.0, 1.0, 1.0, 1.0, 1.0, 1.0, 1.0, 1.0, 1.0, 1.0, 1.0, 1.0, 1.0, 1.0, 1.0, 1.0, 1.0, 1.0, 1.0, 1.0, 1.0, 1.0, 1.0, 1.0, 1.0, 1.0, 1.0, 1.0, 1.0, 1.0, 1.0, 1.0, 1.0, 1.0, 1.0, 1.0, 1.0, 1.0, 1.0, 1.0, 1.0, 1.0, 1.0, 1.0, 1.0, 1.0, 1.0, 1.0, 1.0, 1.0, 1.0, 1.0, 1.0, 1.0, 1.0, 1.0, 1.0, 1.0, 1.0, 1.0, 1.0, 1.0, 1.0, 1.0, 1.0, 1.0, 1.0, 1.0, 1.0, 1.0, 1.0, 1.0, 1.0, 1.0, 1.0, 1.0, 1.0, 1.0, 1.0, 1.0, 1.0, 1.0, 1.0, 1.0, 1.0, 1.0, 1.0, 1.0, 1.0, 1.0, 1.0, 1.0, 1.0, 1.0, 1.0, 1.0, 1.0, 1.0, 1.0, 1.0, 1.0, 1.0, 1.0, 1.0, 1.0, 1.0, 1.0, 1.0, 1.0, 1.0, 1.0, 1.0, 1.0, 1.0, 1.0, 1.0, 1.0, 1.0, 1.0, 1.0, 1.0, 1.0, 1.0, 1.0, 1.0, 1.0, 1.0, 1.0, 1.0, 1.0, 1.0, 1.0, 1.0, 1.0, 1.0, 1.0, 1.0, 1.0, 1.0, 1.0, 1.0, 1.0, 1.0, 1.0, 1.0, 1.0, 1.0, 1.0, 1.0, 1.0, 1.0, 1.0, 1.0, 1.0, 1.0, 1.0, 1.0, 1.0, 1.0, 1.0, 1.0, 1.0, 1.0, 1.0, 1.0, 1.0, 1.0, 1.0, 1.0, 1.0, 1.0, 1.0, 1.0, 1.0, 1.0, 1.0, 1.0, 1.0, 1.0, 1.0, 1.0, 1.0, 1.0, 1.0, 1.0, 1.0, 1.0, 1.0, 1.0, 1.0, 1.0, 1.0, 1.0, 1.0, 1.0, 1.0, 1.0, 1.0, 1.0, 1.0, 1.0, 1.0, 1.0, 1.0, 1.0, 1.0, 1.0, 1.0, 1.0, 1.0, 1.0, 1.0, 1.0, 1.0, 1.0, 1.0, 1.0, 1.0, 1.0, 1.0, 1.0, 1.0, 1.0, 1.0, 1.0, 1.0, 1.0, 1.0, 1.0, 1.0, 1.0, 1.0, 1.0, 1.0, 1.0, 1.0, 1.0, 1.0, 1.0, 1.0, 1.0, 1.0, 1.0, 1.0, 1.0, 1.0, 1.0, 1.0, 1.0, 1.0, 1.0, 1.0, 1.0, 1.0, 1.0, 1.0, 1.0, 1.0, 1.0, 1.0, 1.0, 1.0, 1.0, 1.0, 1.0, 1.0, 1.0, 1.0, 1.0, 1.0, 1.0, 1.0, 1.0, 1.0, 1.0, 1.0, 1.0, 1.0, 1.0, 1.0, 1.0, 1.0, 1.0, 1.0, 1.0, 1.0, 1.0, 1.0, 1.0, 1.0, 1.0, 1.0, 1.0, 1.0, 1.0, 1.0, 1.0, 1.0, 1.0, 1.0, 1.0, 1.0, 1.0, 1.0, 1.0, 1.0, 1.0, 1.0, 1.0, 1.0, 1.0, 1.0, 1.0, 1.0, 1.0, 1.0, 1.0, 1.0, 1.0, 1.0, 1.0, 1.0, 1.0, 1.0, 1.0, 1.0, 1.0, 1.0, 1.0, 1.0, 1.0, 1.0, 1.0, 1.0, 1.0, 1.0, 1.0, 1.0, 1.0, 1.0, 1.0, 1.0, 1.0, 1.0, 1.0, 1.0, 1.0, 1.0, 1.0, 1.0, 1.0, 1.0, 1.0, 1.0, 1.0, 1.0, 1.0, 1.0, 1.0, 1.0, 1.0, 1.0, 1.0, 1.0, 1.0, 1.0, 1.0, 1.0, 1.0, 1.0, 1.0, 1.0, 1.0, 1.0, 1.0, 1.0, 1.0, 1.0, 1.0, 1.0, 1.0, 1.0, 1.0, 1.0, 1.0, 1.0, 1.0, 1.0, 1.0, 1.0, 1.0, 1.0, 1.0, 1.0, 1.0, 1.0, 1.0, 1.0, 1.0, 1.0, 1.0, 1.0, 1.0, 1.0, 1.0, 1.0, 1.0, 1.0, 1.0, 1.0, 1.0, 1.0, 1.0, 1.0, 1.0, 1.0, 1.0, 1.0, 1.0, 1.0, 1.0, 1.0, 1.0, 1.0, 1.0, 1.0, 1.0, 1.0, 1.0, 1.0, 1.0, 1.0, 1.0, 1.0, 1.0, 1.0, 1.0, 1.0, 1.0, 1.0, 1.0, 1.0, 1.0, 1.0, 1.0, 1.0, 1.0, 1.0, 1.0, 1.0, 1.0, 1.0, 1.0, 1.0, 1.0, 1.0, 1.0, 1.0, 1.0, 1.0, 1.0, 1.0, 1.0, 1.0, 1.0, 1.0, 1.0, 1.0, 1.0, 1.0, 1.0, 1.0, 1.0, 1.0, 1.0, 1.0, 1.0, 1.0, 1.0, 1.0, 1.0, 1.0, 1.0, 1.0, 1.0, 1.0, 1.0, 1.0, 1.0, 1.0, 1.0, 1.0, 1.0, 1.0, 1.0, 1.0, 1.0, 1.0, 1.0, 1.0, 1.0, 1.0, 1.0, 1.0, 1.0, 1.0, 1.0, 1.0, 1.0, 1.0, 1.0, 1.0, 1.0, 1.0, 1.0, 1.0, 1.0, 1.0, 1.0, 1.0, 1.0, 1.0, 1.0, 1.0, 1.0, 1.0, 1.0, 1.0, 1.0, 1.0, 1.0, 1.0, 1.0, 1.0, 1.0, 1.0, 1.0, 1.0, 1.0, 1.0, 1.0, 1.0, 1.0, 1.0, 1.0, 1.0, 1.0, 1.0, 1.0, 1.0, 1.0, 1.0, 1.0, 1.0, 1.0, 1.0, 1.0, 1.0, 1.0, 1.0, 1.0, 1.0, 1.0, 1.0, 1.0, 1.0, 1.0, 1.0, 1.0, 1.0, 1.0, 1.0, 1.0, 1.0, 1.0, 1.0, 1.0, 1.0, 1.0, 1.0, 1.0, 1.0, 1.0, 1.0, 1.0, 1.0, 1.0, 1.0, 1.0, 1.0, 1.0, 1.0, 1.0, 1.0, 1.0, 1.0, 1.0, 1.0, 1.0, 1.0, 1.0, 1.0, 1.0, 1.0, 1.0, 1.0, 1.0, 1.0, 1.0, 1.0, 1.0, 1.0, 1.0, 1.0, 1.0, 1.0, 1.0, 1.0, 1.0, 1.0, 1.0, 1.0, 1.0, 1.0, 1.0, 1.0, 1.0, 1.0, 1.0, 1.0, 1.0, 1.0, 1.0, 1.0, 1.0, 1.0, 1.0, 1.0, 1.0, 1.0, 1.0, 1.0, 1.0, 1.0, 1.0, 1.0, 1.0, 1.0, 1.0, 1.0, 1.0, 1.0, 1.0, 1.0, 1.0, 1.0, 1.0, 1.0, 1.0, 1.0, 1.0, 1.0, 1.0, 1.0, 1.0, 1.0, 1.0, 1.0, 1.0, 1.0, 1.0, 1.0, 1.0, 1.0, 1.0, 1.0, 1.0, 1.0, 1.0, 1.0, 1.0, 1.0, 1.0, 1.0, 1.0, 1.0, 1.0, 1.0, 1.0, 1.0, 1.0, 1.0, 1.0, 1.0, 1.0, 1.0, 1.0, 1.0, 1.0, 1.0, 1.0, 1.0, 1.0, 1.0, 1.0, 1.0, 1.0, 1.0, 1.0, 1.0, 1.0, 1.0, 1.0, 1.0, 1.0, 1.0, 1.0, 1.0, 1.0, 1.0, 1.0, 1.0, 1.0, 1.0, 1.0, 1.0, 1.0, 1.0, 1.0, 1.0, 1.0, 1.0, 1.0, 1.0, 1.0, 1.0, 1.0, 1.0, 1.0, 1.0, 1.0, 1.0, 1.0, 1.0, 1.0, 1.0, 1.0, 1.0, 1.0, 1.0, 1.0, 1.0, 1.0, 1.0, 1.0, 1.0, 1.0, 1.0, 1.0, 1.0, 1.0, 1.0, 1.0, 1.0, 1.0, 1.0, 1.0, 1.0, 1.0, 1.0, 1.0, 1.0, 1.0, 1.0, 1.0, 1.0, 1.0, 1.0, 1.0, 1.0, 1.0, 1.0, 1.0, 1.0, 1.0, 1.0, 1.0, 1.0, 1.0, 1.0, 1.0, 1.0, 1.0, 1.0, 1.0, 1.0, 1.0, 1.0, 1.0, 1.0, 1.0, 1.0, 1.0, 1.0, 1.0, 1.0, 1.0, 1.0, 1.0, 1.0, 1.0, 1.0, 1.0, 1.0, 1.0, 1.0, 1.0, 1.0, 1.0, 1.0, 1.0, 1.0, 1.0, 1.0, 1.0, 1.0, 1.0, 1.0, 1.0, 1.0, 1.0, 1.0, 1.0, 1.0, 1.0, 1.0, 1.0, 1.0, 1.0, 1.0, 1.0, 1.0, 1.0, 1.0, 1.0, 1.0, 1.0, 1.0, 1.0, 1.0, 1.0, 1.0, 1.0, 1.0, 1.0, 1.0, 1.0, 1.0, 1.0, 1.0, 1.0, 1.0, 1.0, 1.0, 1.0, 1.0, 1.0, 1.0, 1.0, 1.0, 1.0, 1.0, 1.0, 1.0, 1.0, 1.0, 1.0, 1.0, 1.0, 1.0, 1.0, 1.0, 1.0, 1.0, 1.0, 1.0, 1.0, 1.0, 1.0, 1.0, 1.0, 1.0, 1.0, 1.0, 1.0, 1.0, 1.0, 1.0, 1.0, 1.0, 1.0, 1.0, 1.0, 1.0, 1.0, 1.0, 1.0, 1.0, 1.0, 1.0, 1.0, 1.0, 1.0, 1.0, 1.0, 1.0, 1.0, 1.0, 1.0, 1.0, 1.0, 1.0, 1.0, 1.0, 1.0, 1.0, 1.0, 1.0, 1.0, 1.0, 1.0, 1.0, 1.0, 1.0, 1.0, 1.0, 1.0, 1.0, 1.0, 1.0, 1.0, 1.0, 1.0, 1.0, 1.0, 1.0, 1.0, 1.0, 1.0, 1.0, 1.0, 1.0, 1.0, 1.0, 1.0, 1.0, 1.0, 1.0, 1.0, 1.0, 1.0, 1.0, 1.0, 1.0, 1.0, 1.0, 1.0, 1.0, 1.0, 1.0, 1.0, 1.0, 1.0, 1.0, 1.0, 1.0, 1.0, 1.0, 1.0, 1.0, 1.0, 1.0, 1.0, 1.0, 1.0, 1.0, 1.0, 1.0, 1.0, 1.0, 1.0, 1.0, 1.0, 1.0, 1.0, 1.0, 1.0, 1.0, 1.0, 1.0, 1.0, 1.0, 1.0, 1.0, 1.0, 1.0, 1.0, 1.0, 1.0, 1.0, 1.0, 1.0, 1.0, 1.0, 1.0, 1.0, 1.0, 1.0, 1.0, 1.0, 1.0, 1.0, 1.0, 1.0, 1.0, 1.0, 1.0, 1.0, 1.0, 1.0, 1.0, 1.0, 1.0, 1.0, 1.0, 1.0, 1.0, 1.0, 1.0, 1.0, 1.0, 1.0, 1.0, 1.0, 1.0, 1.0, 1.0, 1.0, 1.0, 1.0, 1.0, 1.0, 1.0, 1.0, 1.0, 1.0, 1.0, 1.0, 1.0, 1.0, 1.0, 1.0, 1.0, 1.0, 1.0, 1.0, 1.0, 1.0, 1.0, 1.0, 1.0, 1.0, 1.0, 1.0, 1.0, 1.0, 1.0, 1.0, 1.0, 1.0, 1.0, 1.0, 1.0, 1.0, 1.0, 1.0, 1.0, 1.0, 1.0, 1.0, 1.0, 1.0, 1.0, 1.0, 1.0, 1.0, 1.0, 1.0, 1.0, 1.0, 1.0, 1.0, 1.0, 1.0, 1.0, 1.0, 1.0, 1.0, 1.0, 1.0, 1.0, 1.0, 1.0, 1.0, 1.0, 1.0, 1.0, 1.0, 1.0, 1.0, 1.0, 1.0, 1.0, 1.0, 1.0, 1.0, 1.0, 1.0, 1.0, 1.0, 1.0, 1.0, 1.0, 1.0, 1.0, 1.0, 1.0, 1.0, 1.0, 1.0, 1.0, 1.0, 1.0, 1.0, 1.0, 1.0, 1.0, 1.0, 1.0, 1.0, 1.0, 1.0, 1.0, 1.0, 1.0, 1.0, 1.0, 1.0, 1.0, 1.0, 1.0, 1.0, 1.0, 1.0, 1.0, 1.0, 1.0, 1.0, 1.0, 1.0, 1.0, 1.0, 1.0, 1.0, 1.0, 1.0, 1.0, 1.0, 1.0, 1.0, 1.0, 1.0, 1.0, 1.0, 1.0, 1.0, 1.0, 1.0, 1.0, 1.0, 1.0, 1.0, 1.0, 1.0, 1.0, 1.0, 1.0, 1.0, 1.0, 1.0, 1.0, 1.0, 1.0, 1.0, 1.0, 1.0, 1.0, 1.0, 1.0, 1.0, 1.0, 1.0, 1.0, 1.0, 1.0, 1.0, 1.0, 1.0, 1.0, 1.0, 1.0, 1.0, 1.0, 1.0, 1.0, 1.0, 1.0, 1.0, 1.0, 1.0, 1.0, 1.0, 1.0, 1.0, 1.0, 1.0, 1.0, 1.0, 1.0, 1.0, 1.0, 1.0, 1.0, 1.0, 1.0, 1.0, 1.0, 1.0, 1.0, 1.0, 1.0, 1.0, 1.0, 1.0, 1.0, 1.0, 1.0, 1.0, 1.0, 1.0, 1.0, 1.0, 1.0, 1.0, 1.0, 1.0, 1.0, 1.0, 1.0, 1.0, 1.0, 1.0, 1.0, 1.0, 1.0, 1.0, 1.0, 1.0, 1.0, 1.0, 1.0, 1.0, 1.0, 1.0, 1.0, 1.0, 1.0, 1.0, 1.0, 1.0, 1.0, 1.0, 1.0, 1.0, 1.0, 1.0, 1.0, 1.0, 1.0, 1.0, 1.0, 1.0, 1.0, 1.0, 1.0, 1.0, 1.0, 1.0, 1.0, 1.0, 1.0, 1.0, 1.0, 1.0, 1.0, 1.0, 1.0, 1.0, 1.0, 1.0, 1.0, 1.0, 1.0, 1.0, 1.0, 1.0, 1.0, 1.0, 1.0, 1.0, 1.0, 1.0, 1.0, 1.0, 1.0, 1.0, 1.0, 1.0, 1.0, 1.0, 1.0, 1.0, 1.0, 1.0, 1.0, 1.0, 1.0, 1.0, 1.0, 1.0, 1.0, 1.0, 1.0, 1.0, 1.0, 1.0, 1.0, 1.0, 1.0, 1.0, 1.0, 1.0, 1.0, 1.0, 1.0, 1.0, 1.0, 1.0, 1.0, 1.0, 1.0, 1.0, 1.0, 1.0, 1.0, 1.0, 1.0, 1.0, 1.0, 1.0, 1.0, 1.0, 1.0, 1.0, 1.0, 1.0, 1.0, 1.0, 1.0, 1.0, 1.0, 1.0, 1.0, 1.0, 1.0, 1.0, 1.0, 1.0, 1.0, 1.0, 1.0, 1.0, 1.0, 1.0, 1.0, 1.0, 1.0, 1.0, 1.0, 1.0, 1.0, 1.0, 1.0, 1.0, 1.0, 1.0, 1.0, 1.0, 1.0, 1.0, 1.0, 1.0, 1.0, 1.0, 1.0, 1.0, 1.0, 1.0, 1.0, 1.0, 1.0, 1.0, 1.0, 1.0, 1.0, 1.0, 1.0, 1.0, 1.0, 1.0, 1.0, 1.0, 1.0, 1.0, 1.0, 1.0, 1.0, 1.0, 1.0, 1.0, 1.0, 1.0, 1.0, 1.0, 1.0, 1.0, 1.0, 1.0, 1.0, 1.0, 1.0, 1.0, 1.0, 1.0, 1.0, 1.0, 1.0, 1.0, 1.0, 1.0, 1.0, 1.0, 1.0, 1.0, 1.0, 1.0, 1.0, 1.0, 1.0, 1.0, 1.0, 1.0, 1.0, 1.0, 1.0, 1.0, 1.0, 1.0, 1.0, 1.0, 1.0, 1.0, 1.0, 1.0, 1.0, 1.0, 1.0, 1.0, 1.0, 1.0, 1.0, 1.0, 1.0, 1.0, 1.0, 1.0, 1.0, 1.0, 1.0, 1.0, 1.0, 1.0, 1.0, 1.0, 1.0, 1.0, 1.0, 1.0, 1.0, 1.0, 1.0, 1.0, 1.0, 1.0, 1.0, 1.0, 1.0, 1.0, 1.0, 1.0, 1.0, 1.0, 1.0, 1.0, 1.0, 1.0, 1.0, 1.0, 1.0, 1.0, 1.0, 1.0, 1.0, 1.0, 1.0, 1.0, 1.0, 1.0, 1.0, 1.0, 1.0, 1.0, 1.0, 1.0, 1.0, 1.0, 1.0, 1.0, 1.0, 1.0, 1.0, 1.0])
me_plane_001.materials.append(mat_newspaper)
me_plane_001.update()
arm_armature = bpy.data.armatures.new('Armature')  # bones are not reproduced

# ---- objects
ob_plane = bpy.data.objects.new('Plane', me_plane)
ob_point = bpy.data.objects.new('Point', light_point)
ob_page = bpy.data.objects.new('Page', me_plane_001)
ob_armature = bpy.data.objects.new('Armature', arm_armature)

# ---- transforms, parenting, visibility, modifiers, constraints
ob_plane.location = (0.0, 0.0, 0.0)
ob_plane.hide_render = True
ob_point.location = (0.6096, 0.6523, 0.9039)
ob_point.hide_render = True
ob_page.parent = ob_armature
ob_page.location = (0.0, 0.0, 0.0)
_vg = ob_page.vertex_groups.new(name='Page')
for _i, _w in zip([0, 1, 2, 4, 5, 6, 7, 8, 9, 10, 11, 12, 13, 14, 15, 16, 17, 18, 19, 20, 21, 22, 23, 24, 25, 26, 27, 28, 29, 30, 31, 32, 33, 34, 35, 36, 37, 38, 39, 40, 41, 42, 43, 44, 45, 46, 47, 48, 49, 50, 51, 52, 53, 54, 55, 56, 57, 58, 59, 60, 61, 62, 63, 64, 65, 66, 67, 68, 69, 70, 71, 72, 73, 74, 75, 76, 77, 78, 79, 80, 81, 82, 83, 84, 85, 86, 87, 88, 89, 90, 91, 92, 93, 94, 95, 96, 97, 98, 99, 100, 101, 102, 103, 104, 105, 106, 107, 108, 109, 110, 111, 112, 113, 114, 115, 116, 117, 118, 119, 120, 121, 122, 123, 124, 125, 126, 127, 128, 129, 130, 131, 132, 133, 134, 135, 136, 137, 138, 139, 140, 141, 142, 143, 144, 145, 146, 147, 148, 149, 150, 151, 152, 153, 154, 155, 156, 157, 158, 159, 160, 161, 162, 163, 164, 165, 166, 167, 168], [0.9778, 0.0001913, 0.9872, 0.4631, 0.0004176, 0.0001191, 0.0006884, 8.605e-05, 0.489, 0.9983, 0.9999, 0.9871, 0.008755, 0.0, 0.0, 0.4951, 0.4765, 0.5012, 0.0005378, 2.751e-06, 6.794e-05, 3.345e-05, 0.0, 0.0, 0.9721, 0.9747, 1.177e-06, 5.305e-05, 0.0, 0.0, 0.9078, 0.9978, 0.9979, 0.8892, 0.1995, 0.001851, 0.0007006, 0.001293, 0.0, 0.0, 6.828e-05, 0.00807, 0.002957, 0.173, 0.504, 0.5007, 0.0, 0.0, 0.0, 0.0, 0.9965, 0.9973, 0.9951, 0.9909, 0.9997, 0.9957, 0.0001285, 0.01692, 0.0001054, 0.0, 0.0, 0.0, 0.4755, 0.4876, 0.4986, 0.5007, 0.4967, 0.4933, 0.0001704, 0.0003419, 6.985e-05, 1.37e-06, 4.724e-05, 0.0003306, 0.0, 3.785e-06, 4.89e-05, 0.0, 0.0, 0.0, 0.0001339, 0.0007634, 0.0, 0.001299, 0.0001193, 0.004095, 0.004721, 0.2168, 0.008348, 0.2532, 0.009709, 0.2209, 0.9467, 0.9958, 0.9749, 1.0, 0.9266, 0.9999, 0.0003867, 3.026e-10, 0.0, 0.0, 0.0, 0.0, 0.0, 0.0, 0.0, 0.0, 0.0, 0.0, 0.0005227, 0.0, 7.812e-08, 7.079e-08, 6.451e-05, 6.034e-05, 0.9987, 0.9998, 0.945, 0.9266, 0.9977, 0.9999, 0.9497, 0.9573, 0.9958, 0.994, 0.9144, 0.9385, 0.2121, 0.2191, 0.00883, 0.01121, 0.226, 0.2172, 0.007631, 0.00824, 0.2047, 0.2117, 0.002261, 0.003319, 0.002006, 0.003408, 0.0, 3.836e-06, 0.001791, 0.001657, 0.0002621, 0.0001281, 0.0003867, 0.0002852, 0.0001543, 0.0, 0.004104, 0.005514, 0.0003257, 0.0002858, 0.2089, 0.1899, 0.007289, 0.004078, 0.9999, 0.9999, 0.9302, 0.9326, 0.0, 0.0, 0.0, 0.0]): _vg.add([_i], _w, 'REPLACE')
_vg = ob_page.vertex_groups.new(name='Page.001')
for _i, _w in zip([0, 1, 2, 3, 4, 5, 6, 7, 8, 9, 10, 11, 12, 13, 14, 15, 16, 17, 18, 19, 20, 21, 22, 23, 24, 25, 26, 27, 28, 29, 30, 31, 32, 33, 34, 35, 36, 37, 38, 39, 40, 41, 42, 43, 44, 45, 46, 47, 48, 49, 50, 51, 52, 53, 54, 55, 56, 57, 58, 59, 60, 61, 62, 63, 64, 65, 66, 67, 68, 69, 70, 71, 72, 73, 74, 75, 76, 77, 78, 79, 80, 81, 82, 83, 84, 85, 86, 87, 88, 89, 90, 91, 92, 93, 94, 95, 96, 97, 98, 99, 100, 101, 102, 103, 104, 105, 106, 107, 108, 109, 110, 111, 112, 113, 114, 115, 116, 117, 118, 119, 120, 121, 122, 123, 124, 125, 126, 127, 128, 129, 130, 131, 132, 133, 134, 135, 136, 137, 138, 139, 140, 141, 142, 143, 144, 145, 146, 147, 148, 149, 150, 151, 152, 153, 154, 155, 156, 157, 158, 159, 160, 161, 162, 163, 164, 165, 166, 167, 168], [1.071e-05, 0.001652, 1.086e-05, 0.0, 0.5365, 0.4735, 0.001831, 5.223e-05, 0.2096, 0.511, 2.368e-07, 6.939e-05, 0.01019, 0.0191, 0.0, 0.0, 0.5044, 0.5235, 0.4926, 0.3856, 0.3354, 0.2777, 0.0006123, 0.0, 0.0004086, 0.02499, 0.0192, 6.961e-07, 0.001075, 0.0, 0.0, 0.09184, 4.796e-05, 0.0, 0.1102, 0.8004, 0.9587, 0.007639, 0.02245, 0.0, 0.0, 0.004724, 0.0006432, 0.9465, 0.8205, 0.4959, 0.4992, 0.2656, 0.2505, 0.0, 0.0, 1.576e-06, 2.38e-07, 3.622e-05, 0.0002969, 0.0001762, 0.002083, 0.03192, 0.00931, 0.00835, 0.001429, 0.0, 0.0, 0.5242, 0.5121, 0.5011, 0.4992, 0.5032, 0.5055, 0.4138, 0.396, 0.3724, 0.3472, 0.3335, 0.3001, 0.0008946, 0.0008595, 0.0007612, 0.0003438, 0.0001427, 0.000392, 0.03334, 0.001271, 0.01189, 0.002527, 0.01041, 0.0002702, 0.9463, 0.783, 0.9123, 0.7468, 0.9592, 0.7783, 0.05225, 0.000118, 0.02514, 0.0, 0.07307, 8.748e-05, 1.388e-06, 4.863e-10, 0.0, 0.0, 0.0, 0.0, 0.0, 9.211e-07, 0.0, 0.0, 0.0, 1.436e-09, 9.866e-06, 0.0002787, 3.645e-08, 4.482e-08, 9.315e-05, 7.62e-06, 9.425e-05, 0.0002026, 0.05486, 0.07295, 0.0001174, 9.006e-05, 0.04917, 0.04236, 6.783e-07, 1.718e-05, 0.08555, 0.06093, 0.7872, 0.7774, 0.9413, 0.946, 0.7739, 0.7827, 0.9424, 0.9416, 0.7952, 0.7881, 0.9578, 0.9509, 0.00141, 0.0005326, 0.01157, 0.01308, 0.0009891, 0.0008735, 0.01578, 0.01069, 0.002139, 0.002112, 0.03097, 0.03712, 0.0002386, 0.0003817, 0.00728, 0.005184, 0.791, 0.8089, 0.9634, 0.9632, 4.181e-05, 4.928e-05, 0.06971, 0.06731, 0.0, 0.0, 0.0, 0.0]): _vg.add([_i], _w, 'REPLACE')
_vg = ob_page.vertex_groups.new(name='Page.002')
for _i, _w in zip([0, 1, 2, 3, 4, 5, 6, 7, 8, 9, 10, 11, 12, 13, 14, 15, 16, 17, 18, 19, 20, 21, 22, 23, 24, 25, 26, 27, 28, 29, 30, 31, 32, 33, 34, 35, 36, 37, 38, 39, 40, 41, 42, 43, 44, 45, 46, 47, 48, 49, 50, 51, 52, 53, 54, 55, 56, 57, 58, 59, 60, 61, 62, 63, 64, 65, 66, 67, 68, 69, 70, 71, 72, 73, 74, 75, 76, 77, 78, 79, 80, 81, 82, 83, 84, 85, 86, 87, 88, 89, 90, 91, 92, 93, 94, 95, 96, 97, 98, 99, 100, 101, 102, 103, 104, 105, 106, 107, 108, 109, 110, 111, 112, 113, 114, 115, 116, 117, 118, 119, 120, 121, 122, 123, 124, 125, 126, 127, 128, 129, 130, 131, 132, 133, 134, 135, 136, 137, 138, 139, 140, 141, 142, 143, 144, 145, 146, 147, 148, 149, 150, 151, 152, 153, 154, 155, 156, 157, 158, 159, 160, 161, 162, 163, 164, 165, 166, 167, 168], [0.02221, 0.000112, 0.01237, 0.0, 0.0003602, 0.5257, 0.4868, 0.388, 0.763, 1.108e-05, 0.001276, 0.0, 0.002655, 0.003625, 0.0, 0.0005212, 0.0004874, 0.0, 0.0001528, 0.6134, 0.6638, 0.7189, 0.3288, 0.122, 0.8726, 0.002855, 0.006124, 1.809e-05, 5.257e-05, 0.0, 0.0, 0.0003303, 0.0002277, 0.002136, 0.0006571, 5.632e-05, 0.03934, 0.9857, 0.925, 0.0, 0.00777, 0.6464, 0.9299, 0.0413, 0.0002043, 7.01e-05, 2.521e-05, 0.7343, 0.7494, 0.5008, 0.3549, 0.003519, 0.002377, 0.0002188, 0.0, 0.0001629, 0.002117, 0.005531, 0.001957, 0.01598, 0.008295, 0.001529, 0.01808, 0.0002844, 0.0003341, 0.000265, 0.0001009, 8.846e-05, 0.0002055, 0.5858, 0.6032, 0.6269, 0.6526, 0.6658, 0.6993, 0.4775, 0.4903, 0.2635, 0.2685, 0.216, 0.3249, 0.9299, 0.9976, 0.9003, 0.9954, 0.9795, 0.9949, 0.04898, 0.0001527, 0.07936, 1.512e-05, 0.03107, 1.926e-05, 0.00107, 0.004051, 0.0, 0.0, 0.0003662, 8.266e-06, 9.617e-07, 5.882e-08, 0.0, 2.444e-06, 3.269e-06, 0.01225, 0.0001223, 0.000546, 1.852e-05, 9.168e-05, 0.0, 4.158e-07, 2.695e-06, 0.0001068, 2.031e-06, 4.236e-06, 5.655e-08, 4.664e-08, 0.0, 2.855e-05, 0.0, 0.0004357, 0.002224, 4.996e-05, 0.001134, 0.0003146, 0.004241, 0.005984, 1.423e-05, 0.0006127, 3.039e-05, 7.819e-05, 0.04822, 0.04233, 4.282e-05, 1.553e-05, 0.05002, 0.05013, 5.878e-05, 7.599e-05, 0.03989, 0.04574, 0.9957, 0.9951, 0.9395, 0.9517, 0.9959, 0.997, 0.9367, 0.9414, 0.9967, 0.9971, 0.9346, 0.9284, 0.9957, 0.9835, 0.9923, 0.953, 0.0, 4.231e-06, 0.02859, 0.03265, 9.197e-06, 6.122e-05, 3e-05, 3.635e-05, 0.021, 0.01235, 0.0, 0.0]): _vg.add([_i], _w, 'REPLACE')
_vg = ob_page.vertex_groups.new(name='Page.003')
for _i, _w in zip([0, 1, 2, 3, 4, 5, 6, 7, 8, 9, 10, 11, 12, 13, 14, 15, 16, 17, 18, 19, 20, 21, 22, 23, 24, 25, 26, 27, 28, 29, 30, 31, 32, 33, 34, 35, 36, 37, 38, 39, 40, 41, 42, 43, 44, 45, 46, 47, 48, 49, 50, 51, 52, 53, 54, 55, 56, 57, 58, 59, 60, 61, 62, 63, 64, 65, 66, 67, 68, 69, 70, 71, 72, 73, 74, 75, 76, 77, 78, 79, 80, 81, 82, 83, 84, 85, 86, 87, 88, 89, 90, 91, 92, 93, 94, 95, 96, 97, 98, 99, 100, 101, 102, 103, 104, 105, 106, 107, 108, 109, 110, 111, 112, 113, 114, 115, 116, 117, 118, 119, 120, 121, 122, 123, 124, 125, 126, 127, 128, 129, 130, 131, 132, 133, 134, 135, 136, 137, 138, 139, 140, 141, 142, 143, 144, 145, 146, 147, 148, 149, 150, 151, 152, 153, 154, 155, 156, 157, 158, 159, 160, 161, 162, 163, 164, 165, 166, 167, 168], [6.634e-06, 0.998, 0.0, 0.0, 0.0, 0.0004495, 0.5112, 0.0, 0.0, 0.0, 0.0, 0.0, 1.509e-05, 0.9685, 1.0, 0.9043, 0.0, 0.0, 0.0, 0.000426, 0.0005342, 0.0001581, 0.6705, 0.878, 0.127, 5.348e-06, 9.826e-06, 1.0, 0.9988, 0.0719, 0.0, 0.0, 0.0, 6.498e-08, 1.201e-07, 6.909e-05, 0.000133, 0.005928, 0.05122, 0.0, 0.0, 0.0, 0.0, 0.0, 0.0, 0.0, 0.0, 4.097e-07, 0.0, 0.002698, 0.0, 0.0, 0.0, 0.0, 0.0, 0.0, 5.632e-05, 0.9624, 0.9718, 0.9756, 0.9903, 0.9888, 0.9682, 0.0, 0.0, 0.0, 0.0, 0.0, 0.0, 0.000174, 0.0004838, 0.0006616, 0.0002698, 0.0004137, 0.0002221, 0.5216, 0.5088, 0.7357, 0.7311, 0.7838, 0.6743, 0.03663, 0.0003775, 0.08781, 0.000736, 0.009872, 0.0001993, 3.542e-05, 3.684e-05, 5.329e-06, 9.459e-07, 2.241e-06, 2.325e-05, 3.174e-07, 2.014e-08, 0.0, 0.0, 0.0, 0.0, 0.9996, 1.0, 1.0, 1.0, 0.9743, 0.9875, 0.9999, 0.9995, 0.999, 0.9999, 1.0, 1.0, 0.9995, 0.9996, 1.0, 1.0, 0.9998, 0.9999, 0.0, 0.0, 0.0, 0.0, 2.398e-09, 0.0, 9.566e-07, 0.0, 7.233e-08, 1.19e-08, 2.427e-08, 1.193e-06, 3.593e-06, 1.82e-05, 1.109e-06, 1.825e-05, 1.864e-05, 8.074e-06, 2.101e-06, 6.265e-06, 5.796e-05, 4.082e-05, 6.653e-05, 2.543e-05, 0.0008306, 0.0003569, 0.04886, 0.03238, 0.001308, 0.0004244, 0.04725, 0.04778, 0.0007268, 0.0004985, 0.03426, 0.03448, 8.559e-07, 4.603e-06, 1.449e-05, 0.0, 8.944e-07, 2.299e-12, 9.568e-10, 1.387e-10, 0.0, 0.0, 0.0, 0.0, 0.0, 0.0, 0.04357, 0.0]): _vg.add([_i], _w, 'REPLACE')
_vg = ob_page.vertex_groups.new(name='Corner')
for _i, _w in zip([2, 3, 7, 8, 9, 10, 11, 13, 14, 15, 17, 18, 20, 21, 22, 23, 24, 29, 30, 31, 32, 39, 40, 41, 42, 43, 44, 45, 46, 47, 48, 49, 50, 51, 52, 53, 54, 55, 59, 60, 61, 62, 65, 66, 67, 68, 71, 72, 73, 74, 77, 78, 79, 80, 83, 84, 85, 86, 89, 90, 91, 92, 95, 96, 97, 98, 99, 100, 101, 102, 103, 104, 105, 106, 107, 108, 109, 110, 111, 112, 117, 118, 119, 120, 122, 123, 124, 129, 130, 131, 132, 133, 134, 135, 136, 141, 142, 143, 144, 145, 146, 147, 148, 153, 154, 155, 156, 157, 158, 159, 160, 161, 162, 163, 164, 165, 166, 167, 168], [0.0003867, 0.0007797, 0.513, 3.989e-05, 1.35e-06, 0.0004123, 0.0, 0.0, 0.0, 0.08613, 0.0, 0.006039, 0.0002306, 0.003167, 0.0, 0.0, 7.783e-06, 0.7831, 0.5575, 1.937e-06, 0.001974, 0.3635, 0.7014, 0.243, 1.097e-09, 0.005856, 0.006262, 9.67e-06, 6.563e-05, 6.632e-05, 6.871e-05, 0.4965, 0.6289, 3.591e-08, 0.0003316, 0.004611, 0.008811, 0.0, 0.0, 0.0, 0.009701, 0.007642, 0.0, 0.0, 3.181e-06, 0.001043, 0.0, 0.0, 0.0001477, 2.481e-05, 0.0, 0.0, 3.154e-06, 0.0004849, 0.0, 0.0, 5.649e-05, 0.0005757, 0.0, 0.0, 0.0, 0.0007725, 0.0, 0.0, 9.54e-06, 8.407e-08, 0.0, 0.0, 0.0, 0.0, 0.02416, 0.0002927, 1.351e-06, 2.361e-08, 0.001016, 8.412e-07, 0.0, 0.0, 0.0, 0.0, 0.001244, 0.0, 0.0001251, 9.893e-08, 0.0, 0.0, 0.0, 0.000734, 0.003334, 0.001598, 0.0004041, 0.0, 0.0, 0.0, 0.0, 4.383e-05, 0.0005961, 2.411e-05, 0.002802, 0.0, 0.0, 0.0, 0.0, 8.153e-08, 1.732e-06, 0.0001224, 0.005759, 0.0001254, 0.001154, 0.0007378, 9.774e-05, 2.901e-05, 0.0, 6.196e-05, 5.139e-05, 0.979, 0.9875, 0.9044, 0.963]): _vg.add([_i], _w, 'REPLACE')
_vg = ob_page.vertex_groups.new(name='Corner.001')
for _i, _w in zip([3, 7, 8, 15, 29, 30, 39, 40, 41, 42, 43, 50, 62, 103, 154, 156, 166, 167, 168], [0.9992, 0.09824, 0.02723, 0.009061, 0.145, 0.4425, 0.6365, 0.2909, 0.1058, 0.06135, 0.003347, 0.01619, 0.006072, 0.001585, 0.01065, 0.03575, 0.0001486, 0.05198, 0.03695]): _vg.add([_i], _w, 'REPLACE')
_m = ob_page.modifiers.new('Armature', 'ARMATURE')
_m.object = ob_armature
ob_armature.location = (0.0, 0.0, 0.0)

# ---- collection membership
scene.collection.objects.link(ob_plane)
scene.collection.objects.link(ob_point)
col_newspaper.objects.link(ob_page)
col_newspaper.objects.link(ob_armature)

# ---- scene / render settings (as saved in the file)
scene.frame_start = 1; scene.frame_end = 250; scene.frame_set(1)
scene.render.engine = 'CYCLES'
scene.render.image_settings.compression = 50
scene.render.resolution_x = 2048
scene.render.resolution_y = 2048
scene.render.use_placeholder = True
scene.cycles.samples = 300
scene.cycles.sampling_pattern = 'TABULATED_SOBOL'
scene.cycles.caustics_reflective = False
scene.cycles.caustics_refractive = False
scene.cycles.max_bounces = 8
scene.cycles.transmission_bounces = 8
scene.cycles.volume_bounces = 8
scene.cycles.debug_use_hair_bvh = False
scene.cycles.debug_use_compact_bvh = True
scene.cycles.bake_type = 'EMIT'
scene.cycles.use_auto_tile = False
scene.cycles.tile_size = 512
scene.view_settings.view_transform = 'Filmic'
bpy.context.view_layer.update()

# ---- added for rendering (the .blend has no active camera and no usable light): camera, sun
cam_auto = bpy.data.cameras.new('AutoCamera')
cam_auto.lens = 50.0
cam_auto.sensor_width = 36.0
cam_auto.clip_end = 1000.0
ob_auto_camera = bpy.data.objects.new('AutoCamera', cam_auto)
scene.collection.objects.link(ob_auto_camera)
ob_auto_camera.location = (0.321255, -0.385505, 0.26311)
ob_auto_camera.rotation_euler = (1.09748, -7.21219e-08, 0.694738)
scene.camera = ob_auto_camera
light_auto_sun = bpy.data.lights.new('AutoSun', 'SUN')
light_auto_sun.energy = 3.0
light_auto_sun.angle = 0.0523599
ob_auto_sun = bpy.data.objects.new('AutoSun', light_auto_sun)
scene.collection.objects.link(ob_auto_sun)
ob_auto_sun.rotation_euler = (0.872665, 0.174533, 0.523599)
bpy.context.view_layer.update()
